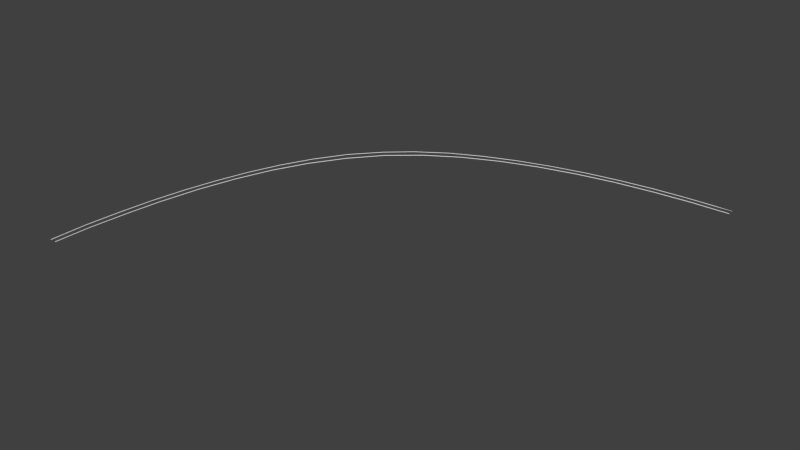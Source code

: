 # Source: r90_turn_rails.blend  (saved by Blender 2.70.0; exported with 4.5.12 LTS)
import bpy
from mathutils import Matrix  # noqa: F401  (used for matrix-valued properties, if any)

bpy.ops.wm.read_factory_settings(use_empty=True)
scene = bpy.context.scene
scene.name = 'Scene'

# ---- collections
col_collection_1 = bpy.data.collections.new('Collection 1'); scene.collection.children.link(col_collection_1)

# ---- world
world_world = bpy.data.worlds.new('World'); scene.world = world_world
world_world.color = (0.05088, 0.05088, 0.05088)
world_world.use_sun_shadow = False
world_world.sun_shadow_jitter_overblur = 0.0
world_world.cycles.sampling_method = 'MANUAL'
world_world.cycles.sample_map_resolution = 256

# ---- meshes
me_cube_004 = bpy.data.meshes.new('Cube.004')
me_cube_004.from_pydata([(-25.01, 16.79, 6.437e-06), (-25.01, 16.79, 0.01862), (-1.134e-07, 0.1332, 0.01861), (-1.134e-07, 0.1332, 8.047e-07), (-25.04, 16.79, 6.46e-06), (-25.04, 16.79, 0.01862), (-7.921e-08, 0.1133, 0.01861), (-9.411e-08, 0.1133, 7.972e-07), (-25.04, 15.29, 0.01114), (-24.89, 13.76, 0.01114), (-24.63, 12.24, 0.01114), (-24.21, 10.73, 0.01114), (-23.64, 9.243, 0.01114), (-22.87, 7.791, 0.01114), (-21.9, 6.398, 0.01114), (-20.68, 5.099, 0.01114), (-19.18, 3.937, 0.01114), (-17.38, 2.952, 0.01114), (-15.42, 2.147, 0.01114), (-13.35, 1.515, 0.01114), (-11.14, 1.023, 0.01114), (-8.853, 0.6487, 0.01114), (-6.396, 0.3751, 0.01114), (-4.346, 0.2325, 0.01114), (-2.076, 0.1206, 0.01114), (-2.056, 0.1359, 0.01114), (-4.321, 0.2497, 0.01114), (-6.369, 0.3948, 0.01114), (-8.826, 0.6679, 0.01114), (-11.11, 1.042, 0.01114), (-13.32, 1.533, 0.01114), (-15.39, 2.166, 0.01114), (-17.35, 2.969, 0.01114), (-19.15, 3.954, 0.01114), (-20.64, 5.115, 0.01114), (-21.87, 6.412, 0.01114), (-22.84, 7.803, 0.01114), (-23.6, 9.254, 0.01114), (-24.17, 10.74, 0.01114), (-24.59, 12.25, 0.01114), (-24.85, 13.77, 0.01114), (-25.0, 15.3, 0.01114), (-2.076, 0.1206, -0.007547), (-4.346, 0.2325, -0.007547), (-6.396, 0.3751, -0.007547), (-8.853, 0.6487, -0.007546), (-11.14, 1.023, -0.007546), (-13.35, 1.515, -0.007546), (-15.42, 2.147, -0.007545), (-17.38, 2.952, -0.007545), (-19.18, 3.937, -0.007545), (-20.68, 5.099, -0.007544), (-21.9, 6.398, -0.007544), (-22.87, 7.791, -0.007544), (-23.64, 9.243, -0.007544), (-24.21, 10.73, -0.007543), (-24.63, 12.24, -0.007543), (-24.89, 13.76, -0.007543), (-25.04, 15.29, -0.007542), (-25.0, 15.3, -0.007542), (-24.85, 13.77, -0.007543), (-24.59, 12.25, -0.007543), (-24.17, 10.74, -0.007543), (-23.6, 9.254, -0.007544), (-22.84, 7.803, -0.007544), (-21.87, 6.412, -0.007544), (-20.64, 5.115, -0.007544), (-19.15, 3.954, -0.007545), (-17.35, 2.969, -0.007545), (-15.39, 2.166, -0.007545), (-13.32, 1.533, -0.007546), (-11.11, 1.042, -0.007546), (-8.826, 0.6679, -0.007546), (-6.369, 0.3948, -0.007547), (-4.321, 0.2497, -0.007547), (-2.056, 0.1359, -0.007547), (-25.41, 16.79, 8.307e-06), (-25.38, 16.79, 0.01862), (1.411e-07, -0.1133, 0.01861), (1.411e-07, -0.1133, -7.451e-08), (-25.41, 16.79, 8.292e-06), (-25.41, 16.79, 0.01862), (-0.0004, -0.1332, 0.01861), (-0.0004, -0.1332, -7.451e-08), (-25.43, 16.07, 0.01115), (-25.39, 15.05, 0.01115), (-25.27, 13.71, 0.01115), (-25.03, 12.34, 0.01115), (-24.68, 10.98, 0.01114), (-24.2, 9.637, 0.01114), (-23.6, 8.314, 0.01114), (-22.85, 7.026, 0.01114), (-21.93, 5.794, 0.01114), (-20.73, 4.612, 0.01114), (-19.49, 3.685, 0.01114), (-17.85, 2.741, 0.01076), (-16.04, 1.998, 0.01114), (-14.19, 1.42, 0.01114), (-12.28, 0.9572, 0.01114), (-10.34, 0.5995, 0.01114), (-8.318, 0.3039, 0.01114), (-6.271, 0.08816, 0.01114), (-4.21, -0.05143, 0.01114), (-2.132, -0.1447, 0.01114), (-2.132, -0.1274, 0.01114), (-4.208, -0.03372, 0.01114), (-6.267, 0.1058, 0.01114), (-8.313, 0.3213, 0.01114), (-10.33, 0.6168, 0.01114), (-12.28, 0.9741, 0.01114), (-14.18, 1.437, 0.01114), (-16.02, 2.013, 0.01114), (-17.84, 2.756, 0.01076), (-19.47, 3.698, 0.01114), (-20.71, 4.623, 0.01114), (-21.91, 5.803, 0.01114), (-22.82, 7.033, 0.01114), (-23.58, 8.32, 0.01114), (-24.18, 9.641, 0.01114), (-24.66, 10.99, 0.01114), (-25.0, 12.34, 0.01115), (-25.24, 13.71, 0.01115), (-25.37, 15.05, 0.01115), (-25.4, 16.07, 0.01115), (-2.132, -0.1447, -0.007548), (-4.21, -0.05143, -0.007548), (-6.271, 0.08816, -0.007547), (-8.318, 0.3039, -0.007547), (-10.34, 0.5995, -0.007547), (-12.28, 0.9572, -0.007546), (-14.19, 1.42, -0.007546), (-16.04, 1.998, -0.007545), (-17.85, 2.741, -0.007924), (-19.49, 3.685, -0.007544), (-20.73, 4.612, -0.007544), (-21.93, 5.794, -0.007544), (-22.85, 7.026, -0.007543), (-23.6, 8.314, -0.007543), (-24.2, 9.637, -0.007542), (-24.68, 10.98, -0.007542), (-25.03, 12.34, -0.007542), (-25.27, 13.71, -0.007541), (-25.39, 15.05, -0.007541), (-25.43, 16.07, -0.007541), (-25.4, 16.07, -0.007541), (-25.37, 15.05, -0.007541), (-25.24, 13.71, -0.007541), (-25.0, 12.34, -0.007542), (-24.66, 10.99, -0.007542), (-24.18, 9.641, -0.007543), (-23.58, 8.32, -0.007543), (-22.82, 7.033, -0.007543), (-21.91, 5.803, -0.007544), (-20.71, 4.623, -0.007544), (-19.47, 3.698, -0.007545), (-17.84, 2.756, -0.007924), (-16.02, 2.013, -0.007545), (-14.18, 1.437, -0.007546), (-12.28, 0.9741, -0.007546), (-10.33, 0.6168, -0.007547), (-8.313, 0.3213, -0.007547), (-6.267, 0.1058, -0.007547), (-4.208, -0.03372, -0.007548), (-2.132, -0.1274, -0.007548)], [], [(4, 5, 1, 0), (24, 6, 2, 25), (6, 7, 3, 2), (75, 25, 2, 3), (8, 9, 40, 41), (9, 10, 39, 40), (10, 11, 38, 39), (11, 12, 37, 38), (12, 13, 36, 37), (13, 14, 35, 36), (14, 15, 34, 35), (15, 16, 33, 34), (16, 17, 32, 33), (17, 18, 31, 32), (18, 19, 30, 31), (19, 20, 29, 30), (20, 21, 28, 29), (21, 22, 27, 28), (22, 23, 26, 27), (23, 24, 25, 26), (7, 42, 75, 3), (42, 43, 74, 75), (43, 44, 73, 74), (44, 45, 72, 73), (45, 46, 71, 72), (46, 47, 70, 71), (47, 48, 69, 70), (48, 49, 68, 69), (49, 50, 67, 68), (50, 51, 66, 67), (51, 52, 65, 66), (52, 53, 64, 65), (53, 54, 63, 64), (54, 55, 62, 63), (55, 56, 61, 62), (56, 57, 60, 61), (57, 58, 59, 60), (0, 1, 41, 59), (59, 41, 40, 60), (60, 40, 39, 61), (61, 39, 38, 62), (62, 38, 37, 63), (63, 37, 36, 64), (64, 36, 35, 65), (65, 35, 34, 66), (66, 34, 33, 67), (67, 33, 32, 68), (68, 32, 31, 69), (69, 31, 30, 70), (70, 30, 29, 71), (71, 29, 28, 72), (72, 28, 27, 73), (73, 27, 26, 74), (74, 26, 25, 75), (7, 6, 24, 42), (42, 24, 23, 43), (43, 23, 22, 44), (44, 22, 21, 45), (45, 21, 20, 46), (46, 20, 19, 47), (47, 19, 18, 48), (48, 18, 17, 49), (49, 17, 16, 50), (50, 16, 15, 51), (51, 15, 14, 52), (52, 14, 13, 53), (53, 13, 12, 54), (54, 12, 11, 55), (55, 11, 10, 56), (56, 10, 9, 57), (57, 9, 8, 58), (58, 8, 5, 4), (58, 4, 0, 59), (5, 8, 41, 1), (80, 81, 77, 76), (103, 82, 78, 104), (82, 83, 79, 78), (143, 80, 76, 144), (163, 104, 78, 79), (143, 84, 81, 80), (81, 84, 123, 77), (84, 85, 122, 123), (85, 86, 121, 122), (86, 87, 120, 121), (87, 88, 119, 120), (88, 89, 118, 119), (89, 90, 117, 118), (90, 91, 116, 117), (91, 92, 115, 116), (92, 93, 114, 115), (93, 94, 113, 114), (94, 95, 112, 113), (95, 96, 111, 112), (96, 97, 110, 111), (97, 98, 109, 110), (98, 99, 108, 109), (99, 100, 107, 108), (100, 101, 106, 107), (101, 102, 105, 106), (102, 103, 104, 105), (83, 124, 163, 79), (124, 125, 162, 163), (125, 126, 161, 162), (126, 127, 160, 161), (127, 128, 159, 160), (128, 129, 158, 159), (129, 130, 157, 158), (130, 131, 156, 157), (131, 132, 155, 156), (132, 133, 154, 155), (133, 134, 153, 154), (134, 135, 152, 153), (135, 136, 151, 152), (136, 137, 150, 151), (137, 138, 149, 150), (138, 139, 148, 149), (139, 140, 147, 148), (140, 141, 146, 147), (141, 142, 145, 146), (142, 143, 144, 145), (76, 77, 123, 144), (144, 123, 122, 145), (145, 122, 121, 146), (146, 121, 120, 147), (147, 120, 119, 148), (148, 119, 118, 149), (149, 118, 117, 150), (150, 117, 116, 151), (151, 116, 115, 152), (152, 115, 114, 153), (153, 114, 113, 154), (154, 113, 112, 155), (155, 112, 111, 156), (156, 111, 110, 157), (157, 110, 109, 158), (158, 109, 108, 159), (159, 108, 107, 160), (160, 107, 106, 161), (161, 106, 105, 162), (162, 105, 104, 163), (83, 82, 103, 124), (124, 103, 102, 125), (125, 102, 101, 126), (126, 101, 100, 127), (127, 100, 99, 128), (128, 99, 98, 129), (129, 98, 97, 130), (130, 97, 96, 131), (131, 96, 95, 132), (132, 95, 94, 133), (133, 94, 93, 134), (134, 93, 92, 135), (135, 92, 91, 136), (136, 91, 90, 137), (137, 90, 89, 138), (138, 89, 88, 139), (139, 88, 87, 140), (140, 87, 86, 141), (141, 86, 85, 142), (142, 85, 84, 143)])
me_cube_004.use_remesh_preserve_volume = False
me_cube_004.use_remesh_preserve_attributes = False
me_cube_004.use_mirror_vertex_groups = False
me_cube_004.update()

# ---- objects
ob_cube = bpy.data.objects.new('Cube', me_cube_004)

# ---- transforms, parenting, visibility, modifiers, constraints
ob_cube.location = (0.0, 0.0, 0.0)
ob_cube.rotation_euler = (0.0, 0.0, -1.571)
ob_cube.scale = (0.3173, 0.4764, 0.5094)
ob_cube.lineart.crease_threshold = 0.0

# ---- collection membership
col_collection_1.objects.link(ob_cube)

# ---- scene / render settings (as saved in the file)
scene.frame_start = 1; scene.frame_end = 250; scene.frame_set(1)
scene.render.engine = 'BLENDER_EEVEE_NEXT'
scene.render.resolution_percentage = 50
scene.render.dither_intensity = 0.0
scene.cycles.use_denoising = False
scene.cycles.samples = 10
scene.cycles.sampling_pattern = 'TABULATED_SOBOL'
scene.cycles.light_sampling_threshold = 0.0
scene.cycles.use_adaptive_sampling = False
scene.cycles.use_light_tree = False
scene.cycles.blur_glossy = 0.0
scene.cycles.volume_bounces = 1
scene.cycles.pixel_filter_type = 'GAUSSIAN'
scene.cycles.sample_clamp_indirect = 0.0
scene.view_settings.view_transform = 'Standard'
bpy.context.view_layer.update()

# ---- added for rendering (the .blend has no active camera and no usable light): camera, sun
cam_auto = bpy.data.cameras.new('AutoCamera')
cam_auto.lens = 50.0
cam_auto.sensor_width = 36.0
cam_auto.clip_end = 1000.0
ob_auto_camera = bpy.data.objects.new('AutoCamera', cam_auto)
scene.collection.objects.link(ob_auto_camera)
ob_auto_camera.location = (14.523, -8.63489, 8.44871)
ob_auto_camera.rotation_euler = (1.09748, -7.21219e-08, 0.694738)
scene.camera = ob_auto_camera
light_auto_sun = bpy.data.lights.new('AutoSun', 'SUN')
light_auto_sun.energy = 3.0
light_auto_sun.angle = 0.0523599
ob_auto_sun = bpy.data.objects.new('AutoSun', light_auto_sun)
scene.collection.objects.link(ob_auto_sun)
ob_auto_sun.rotation_euler = (0.872665, 0.174533, 0.523599)
bpy.context.view_layer.update()
